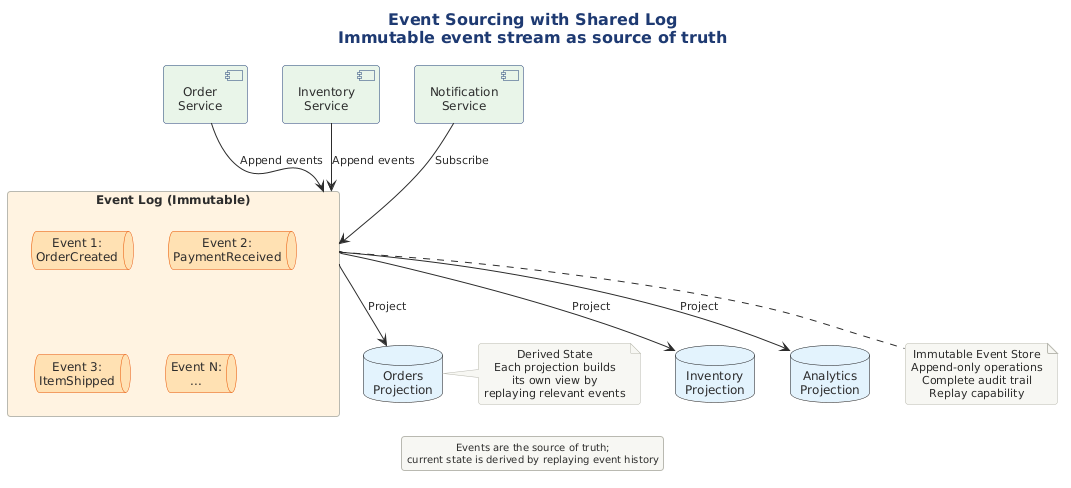

The diagram above was rendered by PlantUML. Its source (embedded in the PNG):
@startuml

!include ../../../../../../tooling/styles/plantuml/structural/deployment-diagram-style.iuml

skinparam queue {
    BackgroundColor #FFF3E0
    BorderColor #E65100
}

title Event Sourcing with Shared Log\nImmutable event stream as source of truth

[Order\nService] as orderSvc #E8F5E9
[Inventory\nService] as invSvc #E8F5E9
[Notification\nService] as notifSvc #E8F5E9

rectangle "Event Log (Immutable)" as eventLog #FFF3E0 {
    queue "Event 1:\nOrderCreated" as e1 #FFE0B2
    queue "Event 2:\nPaymentReceived" as e2 #FFE0B2
    queue "Event 3:\nItemShipped" as e3 #FFE0B2
    queue "Event N:\n..." as en #FFE0B2
}

database "Orders\nProjection" as ordersView #E3F2FD
database "Inventory\nProjection" as invView #E3F2FD
database "Analytics\nProjection" as analyticsView #E3F2FD

orderSvc --> eventLog : Append events
invSvc --> eventLog : Append events
notifSvc --> eventLog : Subscribe

eventLog --> ordersView : Project
eventLog --> invView : Project
eventLog --> analyticsView : Project

note bottom of eventLog
  Immutable Event Store
  Append-only operations
  Complete audit trail
  Replay capability
end note

note right of ordersView
  Derived State
  Each projection builds
  its own view by
  replaying relevant events
end note

legend bottom
  Events are the source of truth;
  current state is derived by replaying event history
endlegend

@enduml